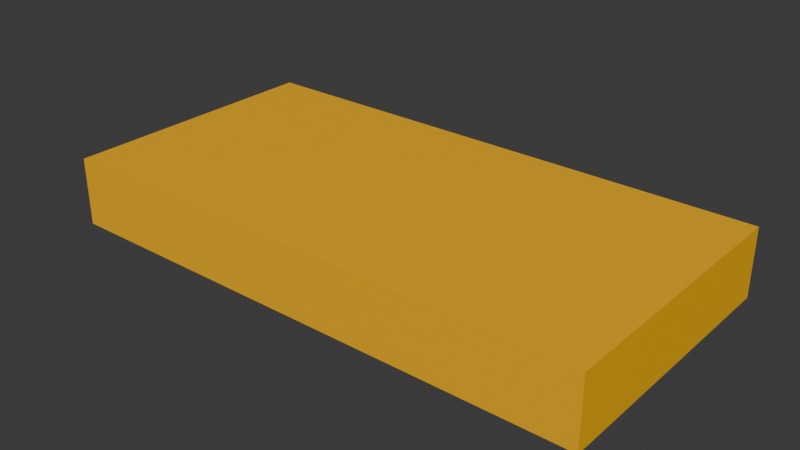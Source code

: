 # Source: fender_center_1x3.blend  (saved by Blender 4.2.67; exported with 4.5.12 LTS)
import bpy
from mathutils import Matrix  # noqa: F401  (used for matrix-valued properties, if any)

bpy.ops.wm.read_factory_settings(use_empty=True)
scene = bpy.context.scene
scene.name = 'Scene'

# ---- collections
col_collection = bpy.data.collections.new('Collection'); scene.collection.children.link(col_collection)

# ---- materials (node trees are filled in below, after node groups)
mat_material = bpy.data.materials.new('Material')
mat_material.alpha_threshold = 0.0
mat_material.roughness = 0.5
mat_material.line_color = (0.0, 0.0, 0.0, 1.0)
mat_paintable_0 = bpy.data.materials.new('paintable-0')

# ---- material node trees
mat_material.use_nodes = True; mat_material.node_tree.nodes.clear()
_N = mat_material.node_tree.nodes; _L = mat_material.node_tree.links
n0 = _N.new('ShaderNodeOutputMaterial'); n0.name = 'Material Output'; n0.location = (300, 300)
n1 = _N.new('ShaderNodeBsdfPrincipled'); n1.name = 'Principled BSDF'; n1.location = (10, 300)
n1.inputs[3].default_value = 1.45
_L.new(n1.outputs[0], n0.inputs[0])
n0.is_active_output = True
mat_paintable_0.use_nodes = True; mat_paintable_0.node_tree.nodes.clear()
_N = mat_paintable_0.node_tree.nodes; _L = mat_paintable_0.node_tree.links
n0 = _N.new('ShaderNodeBsdfPrincipled'); n0.name = 'プリンシプルBSDF'; n0.location = (10, 300)
n0.inputs[0].default_value = (1.0, 0.4969, 0.0, 1.0)
n1 = _N.new('ShaderNodeOutputMaterial'); n1.name = 'マテリアル出力'; n1.location = (300, 300)
_L.new(n0.outputs[0], n1.inputs[0])
n1.is_active_output = True

# ---- world
world_world = bpy.data.worlds.new('World'); scene.world = world_world
world_world.use_nodes = True; world_world.node_tree.nodes.clear()
_N = world_world.node_tree.nodes; _L = world_world.node_tree.links
n0 = _N.new('ShaderNodeOutputWorld'); n0.name = 'World Output'; n0.location = (300, 300)
n1 = _N.new('ShaderNodeBackground'); n1.name = 'Background'; n1.location = (10, 300)
n1.inputs[0].default_value = (0.05088, 0.05088, 0.05088, 1.0)
_L.new(n1.outputs[0], n0.inputs[0])
n0.is_active_output = True
world_world.color = (0.05088, 0.05088, 0.05088)
world_world.sun_shadow_jitter_overblur = 0.0

# ---- meshes
me_cube = bpy.data.meshes.new('Cube')
me_cube.from_pydata([(-0.625, -0.125, 0.03125), (-0.625, -0.125, -0.03125), (-0.625, 0.125, -0.03125), (-0.625, 0.125, 0.03125), (-0.125, -0.125, 0.03125), (-0.125, -0.125, -0.03125), (-0.125, 0.125, -0.03125), (-0.125, 0.125, 0.03125)], [], [(6, 2, 3, 7), (5, 4, 0, 1), (7, 3, 0, 4), (0, 3, 2, 1), (6, 5, 1, 2), (6, 7, 4, 5)])
me_cube.polygons.foreach_set('material_index', [1, 1, 1, 1, 1, 1])
_uv = me_cube.uv_layers.new(name='UVMap')
_uv.uv.foreach_set('vector', [0.25, 0.65, 0.125, 0.65, 0.625, 0.1, 0.75, 0.65, 0.375, 0.875, 0.625, 0.875, 0.625, 1.0, 0.375, 1.0, 0.75, 0.65, 0.875, 0.65, 0.875, 0.75, 0.75, 0.75, 0.625, 0.0, 0.625, 0.1, 0.375, 0.1, 0.375, 0.0, 0.25, 0.65, 0.25, 0.75, 0.125, 0.75, 0.125, 0.65, 0.25, 0.65, 0.75, 0.65, 0.625, 0.875, 0.25, 0.75])
me_cube.materials.append(mat_material)
me_cube.materials.append(mat_paintable_0)
me_cube.use_mirror_vertex_groups = False
me_cube.update()

# ---- objects
ob_cube = bpy.data.objects.new('Cube', me_cube)

# ---- transforms, parenting, visibility, modifiers, constraints
ob_cube.location = (0.0, 0.0, 0.0)
ob_cube.lock_rotations_4d = False
ob_cube.empty_display_type = 'ARROWS'
ob_cube.lineart.crease_threshold = 0.0

# ---- collection membership
col_collection.objects.link(ob_cube)

# ---- scene / render settings (as saved in the file)
scene.frame_start = 1; scene.frame_end = 250; scene.frame_set(1)
scene.render.engine = 'BLENDER_EEVEE_NEXT'
bpy.context.view_layer.update()

# ---- added for rendering (the .blend has no active camera and no usable light): camera, sun
cam_auto = bpy.data.cameras.new('AutoCamera')
cam_auto.lens = 50.0
cam_auto.sensor_width = 36.0
cam_auto.clip_end = 1000.0
ob_auto_camera = bpy.data.objects.new('AutoCamera', cam_auto)
scene.collection.objects.link(ob_auto_camera)
ob_auto_camera.location = (0.145439, -0.624527, 0.416351)
ob_auto_camera.rotation_euler = (1.09748, -7.21219e-08, 0.694738)
scene.camera = ob_auto_camera
light_auto_sun = bpy.data.lights.new('AutoSun', 'SUN')
light_auto_sun.energy = 3.0
light_auto_sun.angle = 0.0523599
ob_auto_sun = bpy.data.objects.new('AutoSun', light_auto_sun)
scene.collection.objects.link(ob_auto_sun)
ob_auto_sun.rotation_euler = (0.872665, 0.174533, 0.523599)
bpy.context.view_layer.update()
